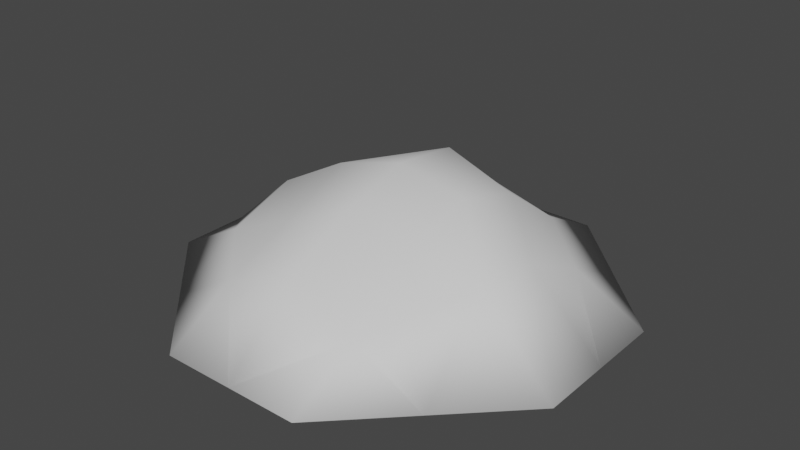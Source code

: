 # Source: pile_of_coins.blend  (saved by Blender 2.91.10; exported with 4.5.12 LTS)
import bpy
from mathutils import Matrix  # noqa: F401  (used for matrix-valued properties, if any)

bpy.ops.wm.read_factory_settings(use_empty=True)
scene = bpy.context.scene
scene.name = 'Scene'

# ---- collections
col_collection = bpy.data.collections.new('Collection'); scene.collection.children.link(col_collection)

# ---- world
world_world = bpy.data.worlds.new('World'); scene.world = world_world
world_world.use_nodes = True; world_world.node_tree.nodes.clear()
_N = world_world.node_tree.nodes; _L = world_world.node_tree.links
n0 = _N.new('ShaderNodeOutputWorld'); n0.name = 'World Output'; n0.location = (300, 300)
n1 = _N.new('ShaderNodeBackground'); n1.name = 'Background'; n1.location = (10, 300)
n1.inputs[0].default_value = (0.05088, 0.05088, 0.05088, 1.0)
_L.new(n1.outputs[0], n0.inputs[0])
n0.is_active_output = True
world_world.color = (0.05088, 0.05088, 0.05088)
world_world.use_sun_shadow = False
world_world.sun_shadow_jitter_overblur = 0.0

# ---- meshes
me_plane = bpy.data.meshes.new('Plane')
me_plane.from_pydata([(-0.3333, -1.0, 0.0), (2.98e-08, -1.0, 0.0), (0.3333, -1.0, 0.0), (0.3333, 1.0, 0.0), (-2.98e-08, 1.0, 0.0), (-0.3333, 1.0, 0.0), (-1.0, 0.3333, 0.0), (-1.0, -2.98e-08, 0.0), (-1.0, -0.3333, 0.0), (1.0, -0.3333, 0.0), (1.0, 2.98e-08, 0.0), (1.0, 0.3333, 0.0), (-0.6667, -0.6667, 0.0), (-0.6667, -0.3333, 0.1801), (-0.6667, 2.98e-08, 0.296), (-0.6667, 0.3333, 0.1736), (-0.6667, 0.6667, 0.0), (-0.3333, -0.6667, 0.193), (-0.3333, -0.3333, 0.3267), (-0.3333, 2.98e-08, 0.4781), (-0.3333, 0.3333, 0.2612), (-0.3333, 0.6667, 0.2195), (1.987e-08, -0.6667, 0.3176), (9.934e-09, -0.3333, 0.4762), (-8.882e-16, 2.98e-08, 0.5721), (-9.934e-09, 0.3333, 0.5322), (-1.987e-08, 0.6667, 0.2612), (0.3333, -0.6667, 0.1816), (0.3333, -0.3333, 0.3754), (0.3333, 2.98e-08, 0.512), (0.3333, 0.3333, 0.4122), (0.3333, 0.6667, 0.1736), (0.6667, -0.6667, 0.0), (0.6667, -0.3333, 0.3754), (0.6667, 2.98e-08, 0.3397), (0.6667, 0.3333, 0.1736), (0.6667, 0.6667, 0.0)], [], [(5, 16, 21), (26, 5, 21), (31, 4, 26), (16, 6, 15), (13, 8, 12), (27, 33, 28), (33, 29, 28), (34, 30, 29), (35, 31, 30), (1, 27, 22), (22, 28, 23), (23, 29, 24), (29, 25, 24), (30, 26, 25), (1, 17, 0), (22, 18, 17), (23, 19, 18), (19, 25, 20), (20, 26, 21), (12, 0, 17), (17, 13, 12), (18, 14, 13), (14, 20, 15), (15, 21, 16), (35, 11, 36), (13, 7, 8), (7, 15, 6), (31, 36, 3), (27, 2, 32), (9, 34, 33), (10, 35, 34), (9, 33, 32), (26, 4, 5), (31, 3, 4), (27, 32, 33), (33, 34, 29), (34, 35, 30), (35, 36, 31), (1, 2, 27), (22, 27, 28), (23, 28, 29), (29, 30, 25), (30, 31, 26), (1, 22, 17), (22, 23, 18), (23, 24, 19), (19, 24, 25), (20, 25, 26), (17, 18, 13), (18, 19, 14), (14, 19, 20), (15, 20, 21), (13, 14, 7), (7, 14, 15), (9, 10, 34), (10, 11, 35), (0, 12, 8, 7, 6, 16, 5, 4, 3, 36, 11, 10, 9, 32, 2, 1)])
me_plane.polygons.foreach_set('use_smooth', [True] * 57)
_uv = me_plane.uv_layers.new(name='UVMap')
_uv.uv.foreach_set('vector', [0.3333, 1.0, 0.1667, 0.8333, 0.3333, 0.8333, 0.5, 0.8333, 0.3333, 1.0, 0.3333, 0.8333, 0.6667, 0.8333, 0.5, 1.0, 0.5, 0.8333, 0.1667, 0.8333, 0.0, 0.6667, 0.1667, 0.6667, 0.1667, 0.3333, 0.0, 0.3333, 0.1667, 0.1667, 0.6667, 0.1667, 0.8333, 0.3333, 0.6667, 0.3333, 0.8333, 0.3333, 0.6667, 0.5, 0.6667, 0.3333, 0.8333, 0.5, 0.6667, 0.6667, 0.6667, 0.5, 0.8333, 0.6667, 0.6667, 0.8333, 0.6667, 0.6667, 0.5, 0.0, 0.6667, 0.1667, 0.5, 0.1667, 0.5, 0.1667, 0.6667, 0.3333, 0.5, 0.3333, 0.5, 0.3333, 0.6667, 0.5, 0.5, 0.5, 0.6667, 0.5, 0.5, 0.6667, 0.5, 0.5, 0.6667, 0.6667, 0.5, 0.8333, 0.5, 0.6667, 0.5, 0.0, 0.3333, 0.1667, 0.3333, 0.0, 0.5, 0.1667, 0.3333, 0.3333, 0.3333, 0.1667, 0.5, 0.3333, 0.3333, 0.5, 0.3333, 0.3333, 0.3333, 0.5, 0.5, 0.6667, 0.3333, 0.6667, 0.3333, 0.6667, 0.5, 0.8333, 0.3333, 0.8333, 0.1667, 0.1667, 0.3333, 0.0, 0.3333, 0.1667, 0.3333, 0.1667, 0.1667, 0.3333, 0.1667, 0.1667, 0.3333, 0.3333, 0.1667, 0.5, 0.1667, 0.3333, 0.1667, 0.5, 0.3333, 0.6667, 0.1667, 0.6667, 0.1667, 0.6667, 0.3333, 0.8333, 0.1667, 0.8333, 0.8333, 0.6667, 1.0, 0.6667, 0.8333, 0.8333, 0.1667, 0.3333, 0.0, 0.5, 0.0, 0.3333, 0.0, 0.5, 0.1667, 0.6667, 0.0, 0.6667, 0.6667, 0.8333, 0.8333, 0.8333, 0.6667, 1.0, 0.6667, 0.1667, 0.6667, 0.0, 0.8333, 0.1667, 1.0, 0.3333, 0.8333, 0.5, 0.8333, 0.3333, 1.0, 0.5, 0.8333, 0.6667, 0.8333, 0.5, 1.0, 0.3333, 0.8333, 0.3333, 0.8333, 0.1667, 0.5, 0.8333, 0.5, 1.0, 0.3333, 1.0, 0.6667, 0.8333, 0.6667, 1.0, 0.5, 1.0, 0.6667, 0.1667, 0.8333, 0.1667, 0.8333, 0.3333, 0.8333, 0.3333, 0.8333, 0.5, 0.6667, 0.5, 0.8333, 0.5, 0.8333, 0.6667, 0.6667, 0.6667, 0.8333, 0.6667, 0.8333, 0.8333, 0.6667, 0.8333, 0.5, 0.0, 0.6667, 0.0, 0.6667, 0.1667, 0.5, 0.1667, 0.6667, 0.1667, 0.6667, 0.3333, 0.5, 0.3333, 0.6667, 0.3333, 0.6667, 0.5, 0.6667, 0.5, 0.6667, 0.6667, 0.5, 0.6667, 0.6667, 0.6667, 0.6667, 0.8333, 0.5, 0.8333, 0.5, 0.0, 0.5, 0.1667, 0.3333, 0.1667, 0.5, 0.1667, 0.5, 0.3333, 0.3333, 0.3333, 0.5, 0.3333, 0.5, 0.5, 0.3333, 0.5, 0.3333, 0.5, 0.5, 0.5, 0.5, 0.6667, 0.3333, 0.6667, 0.5, 0.6667, 0.5, 0.8333, 0.3333, 0.1667, 0.3333, 0.3333, 0.1667, 0.3333, 0.3333, 0.3333, 0.3333, 0.5, 0.1667, 0.5, 0.1667, 0.5, 0.3333, 0.5, 0.3333, 0.6667, 0.1667, 0.6667, 0.3333, 0.6667, 0.3333, 0.8333, 0.1667, 0.3333, 0.1667, 0.5, 0.0, 0.5, 0.0, 0.5, 0.1667, 0.5, 0.1667, 0.6667, 1.0, 0.3333, 1.0, 0.5, 0.8333, 0.5, 1.0, 0.5, 1.0, 0.6667, 0.8333, 0.6667, 0.3333, 0.0, 0.1667, 0.1667, 0.0, 0.3333, 0.0, 0.5, 0.0, 0.6667, 0.1667, 0.8333, 0.3333, 1.0, 0.5, 1.0, 0.6667, 1.0, 0.8333, 0.8333, 1.0, 0.6667, 1.0, 0.5, 1.0, 0.3333, 0.8333, 0.1667, 0.6667, 0.0, 0.5, 0.0])
me_plane.use_remesh_fix_poles = True
me_plane.use_remesh_preserve_attributes = False
me_plane.use_mirror_vertex_groups = False
me_plane.update()

# ---- objects
ob_plane = bpy.data.objects.new('Plane', me_plane)

# ---- transforms, parenting, visibility, modifiers, constraints
ob_plane.location = (0.0, 0.0, 0.0)
ob_plane.lineart.crease_threshold = 0.0

# ---- collection membership
col_collection.objects.link(ob_plane)

# ---- scene / render settings (as saved in the file)
scene.frame_start = 1; scene.frame_end = 250; scene.frame_set(29)
scene.render.engine = 'BLENDER_EEVEE_NEXT'
scene.cycles.use_denoising = False
scene.cycles.samples = 128
scene.cycles.sampling_pattern = 'TABULATED_SOBOL'
scene.cycles.use_adaptive_sampling = False
scene.cycles.use_light_tree = False
scene.view_settings.view_transform = 'Filmic'
bpy.context.view_layer.update()

# ---- added for rendering (the .blend has no active camera and no usable light): camera, sun
cam_auto = bpy.data.cameras.new('AutoCamera')
cam_auto.lens = 50.0
cam_auto.sensor_width = 36.0
cam_auto.clip_end = 1000.0
ob_auto_camera = bpy.data.objects.new('AutoCamera', cam_auto)
scene.collection.objects.link(ob_auto_camera)
ob_auto_camera.location = (2.66993, -3.20392, 2.42201)
ob_auto_camera.rotation_euler = (1.09748, -7.21219e-08, 0.694738)
scene.camera = ob_auto_camera
light_auto_sun = bpy.data.lights.new('AutoSun', 'SUN')
light_auto_sun.energy = 3.0
light_auto_sun.angle = 0.0523599
ob_auto_sun = bpy.data.objects.new('AutoSun', light_auto_sun)
scene.collection.objects.link(ob_auto_sun)
ob_auto_sun.rotation_euler = (0.872665, 0.174533, 0.523599)
bpy.context.view_layer.update()
